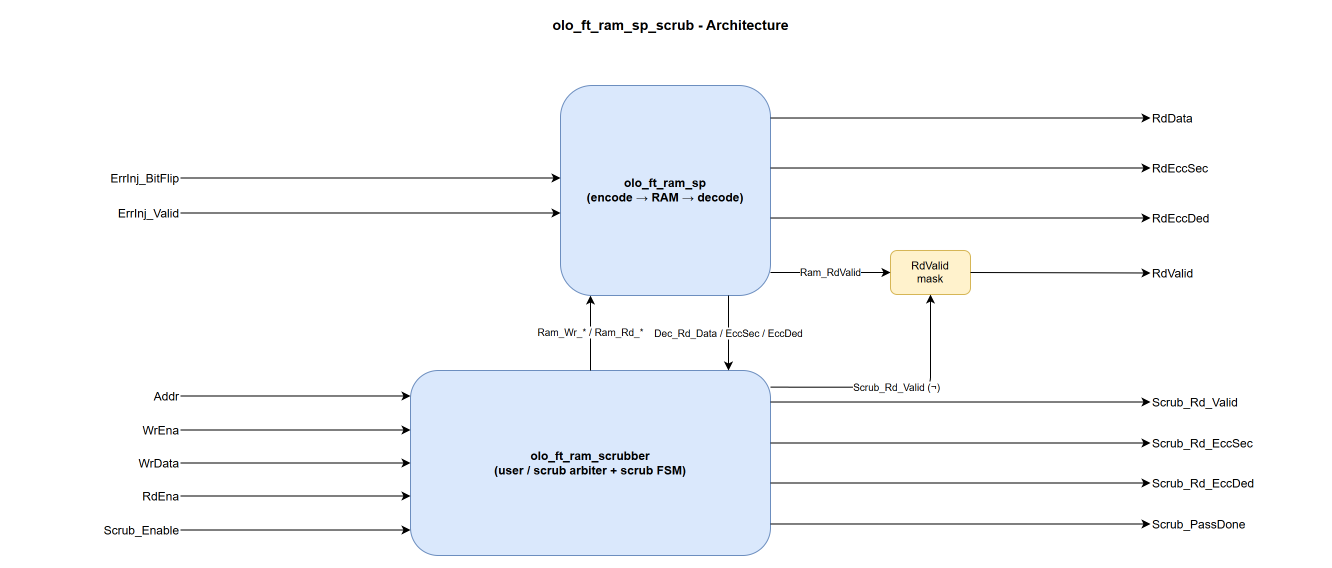

The diagram above was exported from draw.io. Its source (the exported page's mxGraphModel, read from the mxfile embedded in the PNG):
<mxGraphModel dx="1200" dy="800" grid="1" gridSize="10" guides="1" tooltips="1" connect="1" arrows="1" fold="1" page="1" pageScale="1" pageWidth="1380" pageHeight="600" math="0" shadow="0">
  <root>
    <mxCell id="0" />
    <mxCell id="1" parent="0" />
    <mxCell id="title" value="olo_ft_ram_sp_scrub - Architecture" style="text;html=1;align=center;verticalAlign=middle;fontSize=14;fontStyle=1" vertex="1" parent="1">
      <mxGeometry x="470" y="15" width="440" height="30" as="geometry" />
    </mxCell>
    <mxCell id="ram" value="olo_ft_ram_sp&#10;(encode → RAM → decode)" style="rounded=1;whiteSpace=wrap;html=1;fillColor=#dae8fc;strokeColor=#6c8ebf;fontStyle=1;" vertex="1" parent="1">
      <mxGeometry x="580" y="90" width="210" height="210" as="geometry" />
    </mxCell>
    <mxCell id="scrubber" value="olo_ft_ram_scrubber&#10;(user / scrub arbiter + scrub FSM)" style="rounded=1;whiteSpace=wrap;html=1;fillColor=#dae8fc;strokeColor=#6c8ebf;fontStyle=1;" vertex="1" parent="1">
      <mxGeometry x="430" y="375" width="360" height="185" as="geometry" />
    </mxCell>
    <mxCell id="mask" value="RdValid&#10;mask" style="rounded=1;whiteSpace=wrap;html=1;fillColor=#fff2cc;strokeColor=#d6b656;fontSize=11;" vertex="1" parent="1">
      <mxGeometry x="910" y="255" width="80" height="44" as="geometry" />
    </mxCell>
    <mxCell id="p_errbf" value="ErrInj_BitFlip" style="text;html=1;align=right;verticalAlign=middle;" vertex="1" parent="1">
      <mxGeometry x="30" y="170" width="170" height="25" as="geometry" />
    </mxCell>
    <mxCell id="p_errv" value="ErrInj_Valid" style="text;html=1;align=right;verticalAlign=middle;" vertex="1" parent="1">
      <mxGeometry x="30" y="205" width="170" height="25" as="geometry" />
    </mxCell>
    <mxCell id="p_addr" value="Addr" style="text;html=1;align=right;verticalAlign=middle;" vertex="1" parent="1">
      <mxGeometry x="30" y="388" width="170" height="25" as="geometry" />
    </mxCell>
    <mxCell id="p_wrena" value="WrEna" style="text;html=1;align=right;verticalAlign=middle;" vertex="1" parent="1">
      <mxGeometry x="30" y="422" width="170" height="25" as="geometry" />
    </mxCell>
    <mxCell id="p_wrdata" value="WrData" style="text;html=1;align=right;verticalAlign=middle;" vertex="1" parent="1">
      <mxGeometry x="30" y="455" width="170" height="25" as="geometry" />
    </mxCell>
    <mxCell id="p_rdena" value="RdEna" style="text;html=1;align=right;verticalAlign=middle;" vertex="1" parent="1">
      <mxGeometry x="30" y="488" width="170" height="25" as="geometry" />
    </mxCell>
    <mxCell id="p_scruben" value="Scrub_Enable" style="text;html=1;align=right;verticalAlign=middle;" vertex="1" parent="1">
      <mxGeometry x="30" y="522" width="170" height="25" as="geometry" />
    </mxCell>
    <mxCell id="p_rddata" value="RdData" style="text;html=1;align=left;verticalAlign=middle;" vertex="1" parent="1">
      <mxGeometry x="1170" y="110" width="170" height="25" as="geometry" />
    </mxCell>
    <mxCell id="p_rdeccsec" value="RdEccSec" style="text;html=1;align=left;verticalAlign=middle;" vertex="1" parent="1">
      <mxGeometry x="1170" y="160" width="170" height="25" as="geometry" />
    </mxCell>
    <mxCell id="p_rdeccded" value="RdEccDed" style="text;html=1;align=left;verticalAlign=middle;" vertex="1" parent="1">
      <mxGeometry x="1170" y="210" width="170" height="25" as="geometry" />
    </mxCell>
    <mxCell id="p_rdvalid" value="RdValid" style="text;html=1;align=left;verticalAlign=middle;" vertex="1" parent="1">
      <mxGeometry x="1170" y="265" width="170" height="25" as="geometry" />
    </mxCell>
    <mxCell id="p_scrubrdvalid" value="Scrub_Rd_Valid" style="text;html=1;align=left;verticalAlign=middle;" vertex="1" parent="1">
      <mxGeometry x="1170" y="394" width="170" height="25" as="geometry" />
    </mxCell>
    <mxCell id="p_scrubeccsec" value="Scrub_Rd_EccSec" style="text;html=1;align=left;verticalAlign=middle;" vertex="1" parent="1">
      <mxGeometry x="1170" y="435" width="170" height="25" as="geometry" />
    </mxCell>
    <mxCell id="p_scrubeccded" value="Scrub_Rd_EccDed" style="text;html=1;align=left;verticalAlign=middle;" vertex="1" parent="1">
      <mxGeometry x="1170" y="475" width="170" height="25" as="geometry" />
    </mxCell>
    <mxCell id="p_scrubpass" value="Scrub_PassDone" style="text;html=1;align=left;verticalAlign=middle;" vertex="1" parent="1">
      <mxGeometry x="1170" y="516" width="170" height="25" as="geometry" />
    </mxCell>
    <mxCell id="e_errbf" style="endArrow=classic;html=1;edgeStyle=none;exitX=1;exitY=0.5;entryX=0;entryY=0.4405;" edge="1" parent="1" source="p_errbf" target="ram">
      <mxGeometry relative="1" as="geometry" />
    </mxCell>
    <mxCell id="e_errv" style="endArrow=classic;html=1;edgeStyle=none;exitX=1;exitY=0.5;entryX=0;entryY=0.6071;" edge="1" parent="1" source="p_errv" target="ram">
      <mxGeometry relative="1" as="geometry" />
    </mxCell>
    <mxCell id="e_addr" style="endArrow=classic;html=1;edgeStyle=none;exitX=1;exitY=0.5;entryX=0;entryY=0.1378;" edge="1" parent="1" source="p_addr" target="scrubber">
      <mxGeometry relative="1" as="geometry" />
    </mxCell>
    <mxCell id="e_wrena" style="endArrow=classic;html=1;edgeStyle=none;exitX=1;exitY=0.5;entryX=0;entryY=0.3216;" edge="1" parent="1" source="p_wrena" target="scrubber">
      <mxGeometry relative="1" as="geometry" />
    </mxCell>
    <mxCell id="e_wrdata" style="endArrow=classic;html=1;edgeStyle=none;exitX=1;exitY=0.5;entryX=0;entryY=0.5;" edge="1" parent="1" source="p_wrdata" target="scrubber">
      <mxGeometry relative="1" as="geometry" />
    </mxCell>
    <mxCell id="e_rdena" style="endArrow=classic;html=1;edgeStyle=none;exitX=1;exitY=0.5;entryX=0;entryY=0.6784;" edge="1" parent="1" source="p_rdena" target="scrubber">
      <mxGeometry relative="1" as="geometry" />
    </mxCell>
    <mxCell id="e_scruben" style="endArrow=classic;html=1;edgeStyle=none;exitX=1;exitY=0.5;entryX=0;entryY=0.8622;" edge="1" parent="1" source="p_scruben" target="scrubber">
      <mxGeometry relative="1" as="geometry" />
    </mxCell>
    <mxCell id="e_scrub2ram" value="Ram_Wr_* / Ram_Rd_*" style="endArrow=classic;html=1;edgeStyle=none;fontSize=10;exitX=0.5;exitY=0;entryX=0.142857;entryY=1;" edge="1" parent="1" source="scrubber" target="ram">
      <mxGeometry relative="1" as="geometry" />
    </mxCell>
    <mxCell id="e_ram2scrub" value="Dec_Rd_Data / EccSec / EccDed" style="endArrow=classic;html=1;edgeStyle=none;fontSize=10;exitX=0.8;exitY=1;entryX=0.883333;entryY=0;" edge="1" parent="1" source="ram" target="scrubber">
      <mxGeometry relative="1" as="geometry" />
    </mxCell>
    <mxCell id="e_rddata" style="endArrow=classic;html=1;edgeStyle=none;exitX=1;exitY=0.1548;entryX=0;entryY=0.5;" edge="1" parent="1" source="ram" target="p_rddata">
      <mxGeometry relative="1" as="geometry" />
    </mxCell>
    <mxCell id="e_rdeccsec" style="endArrow=classic;html=1;edgeStyle=none;exitX=1;exitY=0.3929;entryX=0;entryY=0.5;" edge="1" parent="1" source="ram" target="p_rdeccsec">
      <mxGeometry relative="1" as="geometry" />
    </mxCell>
    <mxCell id="e_rdeccded" style="endArrow=classic;html=1;edgeStyle=none;exitX=1;exitY=0.6310;entryX=0;entryY=0.5;" edge="1" parent="1" source="ram" target="p_rdeccded">
      <mxGeometry relative="1" as="geometry" />
    </mxCell>
    <mxCell id="e_ram_rdvalid" value="Ram_RdValid" style="endArrow=classic;html=1;edgeStyle=none;fontSize=10;exitX=1;exitY=0.8905;entryX=0;entryY=0.5;" edge="1" parent="1" source="ram" target="mask">
      <mxGeometry relative="1" as="geometry" />
    </mxCell>
    <mxCell id="e_mask_out" style="endArrow=classic;html=1;edgeStyle=none;exitX=1;exitY=0.5;entryX=0;entryY=0.5;" edge="1" parent="1" source="mask" target="p_rdvalid">
      <mxGeometry relative="1" as="geometry" />
    </mxCell>
    <mxCell id="e_scrubrdvalid2mask" value="Scrub_Rd_Valid (¬)" style="endArrow=classic;html=1;edgeStyle=orthogonalEdgeStyle;fontSize=10;exitX=1;exitY=0.09;entryX=0.5;entryY=1;" edge="1" parent="1" source="scrubber" target="mask">
      <mxGeometry relative="1" as="geometry">
        <Array as="points">
          <mxPoint x="950" y="392" />
        </Array>
      </mxGeometry>
    </mxCell>
    <mxCell id="e_scrub_rdvalid" style="endArrow=classic;html=1;edgeStyle=none;exitX=1;exitY=0.1703;entryX=0;entryY=0.5;" edge="1" parent="1" source="scrubber" target="p_scrubrdvalid">
      <mxGeometry relative="1" as="geometry" />
    </mxCell>
    <mxCell id="e_scrub_eccsec" style="endArrow=classic;html=1;edgeStyle=none;exitX=1;exitY=0.3919;entryX=0;entryY=0.5;" edge="1" parent="1" source="scrubber" target="p_scrubeccsec">
      <mxGeometry relative="1" as="geometry" />
    </mxCell>
    <mxCell id="e_scrub_eccded" style="endArrow=classic;html=1;edgeStyle=none;exitX=1;exitY=0.6081;entryX=0;entryY=0.5;" edge="1" parent="1" source="scrubber" target="p_scrubeccded">
      <mxGeometry relative="1" as="geometry" />
    </mxCell>
    <mxCell id="e_scrub_pass" style="endArrow=classic;html=1;edgeStyle=none;exitX=1;exitY=0.8297;entryX=0;entryY=0.5;" edge="1" parent="1" source="scrubber" target="p_scrubpass">
      <mxGeometry relative="1" as="geometry" />
    </mxCell>
  </root>
</mxGraphModel>